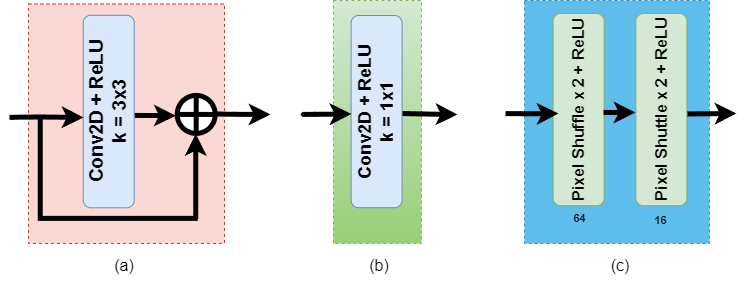

The diagram above was exported from draw.io. Its source (the exported page's mxGraphModel, read from the mxfile embedded in the PNG):
<mxGraphModel dx="2110" dy="-727" grid="0" gridSize="10" guides="1" tooltips="1" connect="1" arrows="1" fold="1" page="0" pageScale="1" pageWidth="850" pageHeight="1100" math="0" shadow="0">
  <root>
    <mxCell id="0" />
    <mxCell id="1" parent="0" />
    <mxCell id="hveLFOXSoI0XhKtCWB2--39" value="" style="rounded=0;whiteSpace=wrap;html=1;fontSize=16;fillColor=#1ba1e2;fontColor=#ffffff;strokeColor=#006EAF;opacity=70;dashed=1;" parent="1" vertex="1">
      <mxGeometry x="-350" y="1341" width="185" height="243" as="geometry" />
    </mxCell>
    <mxCell id="hveLFOXSoI0XhKtCWB2--37" value="" style="rounded=0;whiteSpace=wrap;html=1;fontSize=16;fillColor=#fad9d5;strokeColor=#ae4132;dashed=1;" parent="1" vertex="1">
      <mxGeometry x="-846" y="1344.46" width="196" height="239.46" as="geometry" />
    </mxCell>
    <mxCell id="hveLFOXSoI0XhKtCWB2--35" value="" style="rounded=0;whiteSpace=wrap;html=1;fontSize=16;fillColor=#d5e8d4;strokeColor=#82b366;gradientColor=#97d077;dashed=1;" parent="1" vertex="1">
      <mxGeometry x="-541" y="1341" width="88" height="243" as="geometry" />
    </mxCell>
    <mxCell id="E3X-gXRzJ4d3mIfsg4SH-1" value="&lt;b style=&quot;&quot;&gt;&lt;font style=&quot;font-size: 16px;&quot;&gt;Pixel Shuffle x 2 + ReLU&lt;/font&gt;&lt;/b&gt;" style="rounded=1;whiteSpace=wrap;html=1;rotation=-90;fillColor=#d5e8d4;strokeColor=#82b366;strokeWidth=1;" parent="1" vertex="1">
      <mxGeometry x="-392" y="1424.6" width="192.2" height="51" as="geometry" />
    </mxCell>
    <mxCell id="E3X-gXRzJ4d3mIfsg4SH-4" value="&lt;b style=&quot;border-color: var(--border-color);&quot;&gt;&lt;font style=&quot;font-size: 16px;&quot;&gt;Pixel Shuttle x 2 + ReLU&lt;/font&gt;&lt;/b&gt;" style="rounded=1;whiteSpace=wrap;html=1;rotation=-90;fillColor=#d5e8d4;strokeColor=#82b366;strokeWidth=1;" parent="1" vertex="1">
      <mxGeometry x="-309.20000000000005" y="1424.6" width="192.2" height="51" as="geometry" />
    </mxCell>
    <mxCell id="E3X-gXRzJ4d3mIfsg4SH-6" value="" style="endArrow=classic;html=1;rounded=1;strokeWidth=5;" parent="1" edge="1">
      <mxGeometry width="50" height="50" relative="1" as="geometry">
        <mxPoint x="-270.92999999999995" y="1452.96" as="sourcePoint" />
        <mxPoint x="-239" y="1453" as="targetPoint" />
        <Array as="points">
          <mxPoint x="-270.92999999999995" y="1452.96" />
        </Array>
      </mxGeometry>
    </mxCell>
    <mxCell id="E3X-gXRzJ4d3mIfsg4SH-7" value="" style="endArrow=classic;html=1;rounded=1;strokeWidth=5;" parent="1" edge="1">
      <mxGeometry width="50" height="50" relative="1" as="geometry">
        <mxPoint x="-187" y="1454.46" as="sourcePoint" />
        <mxPoint x="-138" y="1454" as="targetPoint" />
        <Array as="points">
          <mxPoint x="-187" y="1454.46" />
        </Array>
      </mxGeometry>
    </mxCell>
    <mxCell id="hveLFOXSoI0XhKtCWB2--1" value="" style="endArrow=classic;html=1;rounded=1;strokeWidth=5;" parent="1" edge="1">
      <mxGeometry width="50" height="50" relative="1" as="geometry">
        <mxPoint x="-369" y="1454.08" as="sourcePoint" />
        <mxPoint x="-316" y="1454.08" as="targetPoint" />
        <Array as="points">
          <mxPoint x="-337.1" y="1454.32" />
        </Array>
      </mxGeometry>
    </mxCell>
    <mxCell id="hveLFOXSoI0XhKtCWB2--7" value="&lt;font style=&quot;font-size: 11px;&quot;&gt;&lt;b&gt;&amp;nbsp;64&lt;/b&gt;&lt;/font&gt;" style="text;html=1;strokeColor=none;fillColor=none;align=center;verticalAlign=middle;whiteSpace=wrap;rounded=0;fontSize=16;strokeWidth=1;" parent="1" vertex="1">
      <mxGeometry x="-333.9" y="1541" width="76" height="31" as="geometry" />
    </mxCell>
    <mxCell id="hveLFOXSoI0XhKtCWB2--8" value="&lt;font style=&quot;font-size: 11px;&quot;&gt;&lt;b&gt;16&lt;/b&gt;&lt;/font&gt;" style="text;html=1;strokeColor=none;fillColor=none;align=center;verticalAlign=middle;whiteSpace=wrap;rounded=0;fontSize=16;strokeWidth=1;" parent="1" vertex="1">
      <mxGeometry x="-252.55" y="1550.9999999999998" width="78.9" height="16.7" as="geometry" />
    </mxCell>
    <mxCell id="hveLFOXSoI0XhKtCWB2--9" value="&lt;b&gt;&lt;font style=&quot;font-size: 18px;&quot;&gt;&lt;font style=&quot;&quot;&gt;Conv&lt;/font&gt;2D + ReLU&lt;br&gt;k = 1x1&lt;br&gt;&lt;/font&gt;&lt;/b&gt;" style="rounded=1;whiteSpace=wrap;html=1;rotation=-90;fillColor=#dae8fc;strokeColor=#6c8ebf;" parent="1" vertex="1">
      <mxGeometry x="-594" y="1426.6" width="192.2" height="51" as="geometry" />
    </mxCell>
    <mxCell id="hveLFOXSoI0XhKtCWB2--11" value="" style="endArrow=classic;html=1;rounded=1;strokeWidth=5;" parent="1" edge="1">
      <mxGeometry width="50" height="50" relative="1" as="geometry">
        <mxPoint x="-472" y="1454" as="sourcePoint" />
        <mxPoint x="-417" y="1455" as="targetPoint" />
        <Array as="points">
          <mxPoint x="-452" y="1454.5" />
        </Array>
      </mxGeometry>
    </mxCell>
    <mxCell id="hveLFOXSoI0XhKtCWB2--14" value="(a)" style="text;strokeColor=none;fillColor=none;html=1;align=center;verticalAlign=middle;whiteSpace=wrap;rounded=0;fontSize=16;" parent="1" vertex="1">
      <mxGeometry x="-780" y="1591" width="60" height="30" as="geometry" />
    </mxCell>
    <mxCell id="hveLFOXSoI0XhKtCWB2--19" value="&lt;b style=&quot;font-size: 19px;&quot;&gt;&lt;font style=&quot;font-size: 19px;&quot;&gt;&lt;font style=&quot;font-size: 19px;&quot;&gt;Conv&lt;/font&gt;2D + ReLU&lt;br&gt;k = 3x3&lt;br&gt;&lt;/font&gt;&lt;/b&gt;" style="rounded=1;whiteSpace=wrap;html=1;rotation=-90;fillColor=#dae8fc;strokeColor=#6c8ebf;" parent="1" vertex="1">
      <mxGeometry x="-862" y="1426.52" width="192.5" height="51" as="geometry" />
    </mxCell>
    <mxCell id="hveLFOXSoI0XhKtCWB2--21" value="" style="endArrow=classic;html=1;rounded=1;strokeWidth=5;" parent="1" edge="1">
      <mxGeometry width="50" height="50" relative="1" as="geometry">
        <mxPoint x="-739.7499999999999" y="1455.92" as="sourcePoint" />
        <mxPoint x="-698.75" y="1456.16" as="targetPoint" />
        <Array as="points">
          <mxPoint x="-739.7499999999999" y="1455.92" />
        </Array>
      </mxGeometry>
    </mxCell>
    <mxCell id="hveLFOXSoI0XhKtCWB2--23" value="" style="shape=orEllipse;perimeter=ellipsePerimeter;whiteSpace=wrap;html=1;backgroundOutline=1;rounded=1;strokeWidth=5;" parent="1" vertex="1">
      <mxGeometry x="-697.31" y="1435.92" width="38" height="38" as="geometry" />
    </mxCell>
    <mxCell id="hveLFOXSoI0XhKtCWB2--24" value="" style="shape=partialRectangle;whiteSpace=wrap;html=1;top=0;left=0;fillColor=none;rotation=90;rounded=1;strokeWidth=5;perimeterSpacing=4;" parent="1" vertex="1">
      <mxGeometry x="-807.0799999999999" y="1431" width="100.66" height="155" as="geometry" />
    </mxCell>
    <mxCell id="hveLFOXSoI0XhKtCWB2--26" value="(b)" style="text;strokeColor=none;fillColor=none;html=1;align=center;verticalAlign=middle;whiteSpace=wrap;rounded=0;fontSize=16;" parent="1" vertex="1">
      <mxGeometry x="-525" y="1591" width="60" height="30" as="geometry" />
    </mxCell>
    <mxCell id="hveLFOXSoI0XhKtCWB2--27" value="(c)" style="text;strokeColor=none;fillColor=none;html=1;align=center;verticalAlign=middle;whiteSpace=wrap;rounded=0;fontSize=16;" parent="1" vertex="1">
      <mxGeometry x="-285.5" y="1591" width="61.5" height="29" as="geometry" />
    </mxCell>
    <mxCell id="hveLFOXSoI0XhKtCWB2--29" value="" style="endArrow=classic;html=1;rounded=1;strokeWidth=5;" parent="1" edge="1">
      <mxGeometry width="50" height="50" relative="1" as="geometry">
        <mxPoint x="-865" y="1457.92" as="sourcePoint" />
        <mxPoint x="-791" y="1457.92" as="targetPoint" />
        <Array as="points">
          <mxPoint x="-844" y="1457.42" />
        </Array>
      </mxGeometry>
    </mxCell>
    <mxCell id="hveLFOXSoI0XhKtCWB2--31" value="" style="endArrow=classic;html=1;rounded=1;entryX=0.5;entryY=1;entryDx=0;entryDy=0;strokeWidth=5;" parent="1" edge="1">
      <mxGeometry width="50" height="50" relative="1" as="geometry">
        <mxPoint x="-678.75" y="1558.92" as="sourcePoint" />
        <mxPoint x="-678.75" y="1474.42" as="targetPoint" />
        <Array as="points" />
      </mxGeometry>
    </mxCell>
    <mxCell id="hveLFOXSoI0XhKtCWB2--34" value="" style="endArrow=classic;html=1;rounded=1;strokeWidth=5;" parent="1" edge="1">
      <mxGeometry width="50" height="50" relative="1" as="geometry">
        <mxPoint x="-558" y="1454.76" as="sourcePoint" />
        <mxPoint x="-523" y="1454.5" as="targetPoint" />
        <Array as="points">
          <mxPoint x="-576" y="1455" />
        </Array>
      </mxGeometry>
    </mxCell>
    <mxCell id="hveLFOXSoI0XhKtCWB2--36" value="" style="endArrow=classic;html=1;rounded=1;strokeWidth=5;" parent="1" edge="1">
      <mxGeometry width="50" height="50" relative="1" as="geometry">
        <mxPoint x="-659.31" y="1454.42" as="sourcePoint" />
        <mxPoint x="-604" y="1454.92" as="targetPoint" />
        <Array as="points">
          <mxPoint x="-639.31" y="1454.92" />
        </Array>
      </mxGeometry>
    </mxCell>
  </root>
</mxGraphModel>